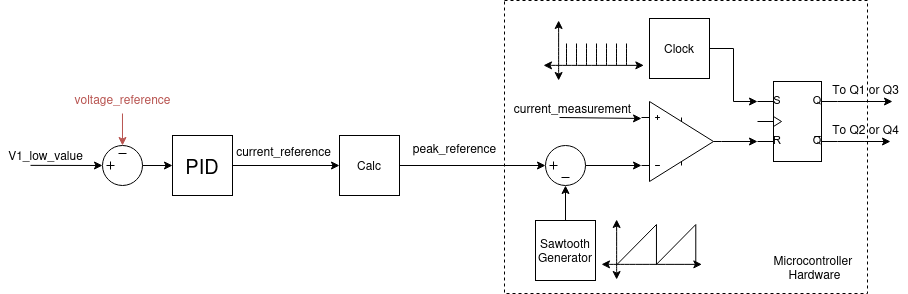

The diagram above was exported from draw.io. Its source (the exported page's mxGraphModel, read from the mxfile embedded in the PNG):
<mxGraphModel dx="5632" dy="6047" grid="0" gridSize="10" guides="1" tooltips="1" connect="1" arrows="1" fold="1" page="1" pageScale="1" pageWidth="1169" pageHeight="827" background="none" math="1" shadow="0">
  <root>
    <mxCell id="0" />
    <mxCell id="1" parent="0" />
    <mxCell id="2" value="" style="group" vertex="1" connectable="0" parent="1">
      <mxGeometry x="2998" y="945" width="907.5" height="293" as="geometry" />
    </mxCell>
    <mxCell id="3" value="&lt;div align=&quot;right&quot;&gt;&lt;br&gt;&lt;/div&gt;" style="whiteSpace=wrap;html=1;fillColor=none;dashed=1;" vertex="1" parent="2">
      <mxGeometry x="504" width="363" height="293" as="geometry" />
    </mxCell>
    <mxCell id="4" value="" style="endArrow=classic;html=1;rounded=0;entryX=0;entryY=0.5;entryDx=0;entryDy=0;exitX=1;exitY=0.5;exitDx=0;exitDy=0;edgeStyle=orthogonalEdgeStyle;elbow=vertical;" edge="1" parent="2" source="5" target="13">
      <mxGeometry width="50" height="50" relative="1" as="geometry">
        <mxPoint x="272" y="161" as="sourcePoint" />
        <mxPoint x="308" y="161" as="targetPoint" />
      </mxGeometry>
    </mxCell>
    <mxCell id="5" value="&lt;font style=&quot;font-size: 20px;&quot;&gt;PID&lt;/font&gt;" style="whiteSpace=wrap;html=1;rounded=0;" vertex="1" parent="2">
      <mxGeometry x="172" y="135" width="60" height="60" as="geometry" />
    </mxCell>
    <mxCell id="6" style="edgeStyle=none;rounded=0;orthogonalLoop=1;jettySize=auto;html=1;entryX=0;entryY=0.5;entryDx=0;entryDy=0;" edge="1" parent="2" target="16">
      <mxGeometry relative="1" as="geometry">
        <mxPoint x="98.9999999997126" y="164.8700000000008" as="targetPoint" />
        <mxPoint x="30" y="164.8699999999999" as="sourcePoint" />
      </mxGeometry>
    </mxCell>
    <mxCell id="7" style="edgeStyle=none;rounded=0;orthogonalLoop=1;jettySize=auto;html=1;exitX=1;exitY=0.5;exitDx=0;exitDy=0;entryX=0;entryY=0.5;entryDx=0;entryDy=0;" edge="1" parent="2" source="16" target="5">
      <mxGeometry relative="1" as="geometry">
        <mxPoint x="204" y="160" as="targetPoint" />
        <mxPoint x="142.0000000002874" y="165.0000000000009" as="sourcePoint" />
      </mxGeometry>
    </mxCell>
    <mxCell id="8" value="&lt;span style=&quot;color: rgb(184, 84, 80);&quot;&gt;voltage_reference&lt;/span&gt;" style="text;html=1;align=center;verticalAlign=middle;resizable=0;points=[];autosize=1;strokeColor=none;fillColor=none;rounded=0;" vertex="1" parent="2">
      <mxGeometry x="62" y="84" width="120" height="30" as="geometry" />
    </mxCell>
    <mxCell id="9" style="edgeStyle=orthogonalEdgeStyle;rounded=0;orthogonalLoop=1;jettySize=auto;html=1;entryX=0.5;entryY=0;entryDx=0;entryDy=0;fillColor=#f8cecc;strokeColor=#b85450;" edge="1" parent="2" target="16">
      <mxGeometry relative="1" as="geometry">
        <mxPoint x="121.86999999999944" y="140" as="targetPoint" />
        <mxPoint x="121.9699999999998" y="113" as="sourcePoint" />
      </mxGeometry>
    </mxCell>
    <mxCell id="10" value="V1_low_value" style="text;html=1;align=center;verticalAlign=middle;resizable=0;points=[];autosize=1;strokeColor=none;fillColor=none;rounded=0;" vertex="1" parent="2">
      <mxGeometry y="140" width="90" height="30" as="geometry" />
    </mxCell>
    <mxCell id="11" value="current_reference" style="text;html=1;align=center;verticalAlign=middle;resizable=0;points=[];autosize=1;strokeColor=none;fillColor=none;rounded=0;" vertex="1" parent="2">
      <mxGeometry x="226" y="138" width="113" height="26" as="geometry" />
    </mxCell>
    <mxCell id="12" value="" style="shape=stencil(rZTvboMgFMWfhq8LStvsa+O296D2bt6UAgH67+2Hoo1ocRtdYkzuPfK7BziRsMo2XAMpaUPYGynLglL/9vVlUnOroXaheeYG+U5AUKwz6gAX3LuegbIBg65V2TuhW/9N+7CqVlJ6CCppI2WkexhH6dfSa4DRl3UYc+vrUGk/4QgOTG8zdEn5kQ0u/g0c+x3GPA8ungGzyndSF8CqHa8PX0ad5H6+Kql9KgMPhLuMQoRwLGwUhEBtIXl8j9M4TWuK/uP4X3nUvI32TBjkozqP/BfxBtaLDgeEQDlCsBxE7GJyjKsMFxPEJsPFKka8ZrjY/AXRxTVxWwth6JbNwtx1w++xa3wD);whiteSpace=wrap;html=1;" vertex="1" parent="2">
      <mxGeometry x="545" y="145" width="40" height="40" as="geometry" />
    </mxCell>
    <mxCell id="13" value="Calc" style="whiteSpace=wrap;html=1;rounded=0;" vertex="1" parent="2">
      <mxGeometry x="339" y="135" width="60" height="60" as="geometry" />
    </mxCell>
    <mxCell id="14" value="" style="endArrow=classic;html=1;rounded=0;entryX=0;entryY=0.5;entryDx=0;entryDy=0;edgeStyle=orthogonalEdgeStyle;elbow=vertical;exitX=1;exitY=0.5;exitDx=0;exitDy=0;" edge="1" parent="2" source="13" target="12">
      <mxGeometry width="50" height="50" relative="1" as="geometry">
        <mxPoint x="449" y="165" as="sourcePoint" />
        <mxPoint x="413" y="170" as="targetPoint" />
      </mxGeometry>
    </mxCell>
    <mxCell id="15" value="peak_reference" style="text;html=1;align=center;verticalAlign=middle;resizable=0;points=[];autosize=1;strokeColor=none;fillColor=none;rounded=0;" vertex="1" parent="2">
      <mxGeometry x="403" y="135" width="101" height="26" as="geometry" />
    </mxCell>
    <mxCell id="16" value="" style="shape=stencil(rZTvboMgFMWfhq8LStvsa+O296D2bt6UAgH67+2Hoo1ocRtdYkzuPfK7BziRsMo2XAMpaUPYGynLglL/9vVlUnOroXaheeYG+U5AUKwz6gAX3LuegbIBg65V2TuhW/9N+7CqVlJ6CCppI2WkexhH6dfSa4DRl3UYc+vrUGk/4QgOTG8zdEn5kQ0u/g0c+x3GPA8ungGzyndSF8CqHa8PX0ad5H6+Kql9KgMPhLuMQoRwLGwUhEBtIXl8j9M4TWuK/uP4X3nUvI32TBjkozqP/BfxBtaLDgeEQDlCsBxE7GJyjKsMFxPEJsPFKka8ZrjY/AXRxTVxWwth6JbNwtx1w++xa3wD);whiteSpace=wrap;html=1;flipV=1;" vertex="1" parent="2">
      <mxGeometry x="102" y="145" width="40" height="40" as="geometry" />
    </mxCell>
    <mxCell id="17" value="" style="group" vertex="1" connectable="0" parent="2">
      <mxGeometry x="601" y="219" width="100.34" height="60" as="geometry" />
    </mxCell>
    <mxCell id="18" value="" style="endArrow=classic;startArrow=classic;html=1;curved=1;rounded=0;" edge="1" parent="17">
      <mxGeometry width="50" height="50" relative="1" as="geometry">
        <mxPoint x="15.126633165829144" y="60" as="sourcePoint" />
        <mxPoint x="15.126633165829144" as="targetPoint" />
      </mxGeometry>
    </mxCell>
    <mxCell id="19" value="" style="endArrow=classic;startArrow=classic;html=1;curved=1;rounded=0;" edge="1" parent="17">
      <mxGeometry width="50" height="50" relative="1" as="geometry">
        <mxPoint y="44.87394957983194" as="sourcePoint" />
        <mxPoint x="100.33999999999999" y="44.87394957983194" as="targetPoint" />
      </mxGeometry>
    </mxCell>
    <mxCell id="20" value="" style="shape=stencil(xZNNDoMgEIVPM3sCXqCx9R6otBKpEKDa3r78aNMqdGOTbkhmHnx5Aw8gpemoYoBRB+QIGGPkFldOsSzmkhrFGht7I9Wc1oJFxVgtezbx1s4EPnRMc+tVcgJ0AI9EQMqaNv1Fy9vQrgTAVVY7S80SwkvmQkQHoVUlNynqvW2ERb7K0Z++R/vzwI/P60ijF4LgwxthhdhP+BOi2D1H8XMT3xEhSpnXdknP5SQc2wQtdOPvCI0n);whiteSpace=wrap;html=1;" vertex="1" parent="17">
      <mxGeometry x="15.630854271356785" y="5.042016806722689" width="78.65849246231156" height="39.831932773109244" as="geometry" />
    </mxCell>
    <mxCell id="21" value="&lt;div&gt;Sawtooth&lt;/div&gt;&lt;div&gt;Generator&lt;br&gt;&lt;/div&gt;" style="whiteSpace=wrap;html=1;rounded=0;" vertex="1" parent="2">
      <mxGeometry x="535" y="220" width="60" height="60" as="geometry" />
    </mxCell>
    <mxCell id="22" value="" style="endArrow=classic;html=1;rounded=0;entryX=0.5;entryY=1;entryDx=0;entryDy=0;exitX=0.5;exitY=0;exitDx=0;exitDy=0;edgeStyle=orthogonalEdgeStyle;elbow=vertical;" edge="1" parent="2" source="21" target="12">
      <mxGeometry width="50" height="50" relative="1" as="geometry">
        <mxPoint x="449" y="175" as="sourcePoint" />
        <mxPoint x="555" y="175" as="targetPoint" />
      </mxGeometry>
    </mxCell>
    <mxCell id="23" value="" style="verticalLabelPosition=bottom;shadow=0;dashed=0;align=center;html=1;verticalAlign=top;shape=mxgraph.electrical.logic_gates.synchronous_rs_latch;fillStyle=auto;fillColor=none;flipV=0;" vertex="1" parent="2">
      <mxGeometry x="757" y="81" width="80" height="80" as="geometry" />
    </mxCell>
    <mxCell id="24" value="" style="shape=stencil(rZbRboMgGIWfhttFIUZ3ubjtPailk5SCAdpub18UbQpWZsHEmPAf+TyeH1SAatXijgCYtQB9AgjzLDNnM756Y6w60mhbvGBJ8Y4RqygtxZFc6V6PDMpbIqnuVfQFsg9zTX+guhGcGwgVXDnKg25gmHIzN/u1sPH2f+PoDdpxZ+5wIprI0aatAvgdDa62AuceuNjM8YTyw0iDVM8hqDaVpY6heoeb448UZ76fz1rUDkKSJ8JdpozZ1RR4qA7362wmTPJJXMhDL7wuh/KaCIzyZcJ9P7zCeHcZxSpEw4QK5WDqC1GYTf1fiNsn7T7iBkmvQ4RMVOkm1iFcE1Hd9l3EMFwbhYuAxes2fES6izLdRUxL8jJ5YUCU7MJbnmUZ4cLLAiVnEbNTvSzCiMg31TBt9r0YqvaXZSjcAA==);whiteSpace=wrap;html=1;aspect=fixed;flipV=1;strokeWidth=1;" vertex="1" parent="2">
      <mxGeometry x="641" y="101" width="80" height="80" as="geometry" />
    </mxCell>
    <mxCell id="25" value="current_measurement" style="text;html=1;align=center;verticalAlign=middle;resizable=0;points=[];autosize=1;strokeColor=none;fillColor=none;rounded=0;" vertex="1" parent="2">
      <mxGeometry x="504" y="95" width="135" height="26" as="geometry" />
    </mxCell>
    <mxCell id="26" value="" style="endArrow=classic;html=1;rounded=0;entryX=0;entryY=0.8;entryDx=0;entryDy=0;exitX=1;exitY=0.5;exitDx=0;exitDy=0;edgeStyle=orthogonalEdgeStyle;elbow=vertical;" edge="1" parent="2" source="12" target="24">
      <mxGeometry width="50" height="50" relative="1" as="geometry">
        <mxPoint x="512" y="108" as="sourcePoint" />
        <mxPoint x="618" y="108" as="targetPoint" />
      </mxGeometry>
    </mxCell>
    <mxCell id="27" value="" style="endArrow=classic;html=1;rounded=0;entryX=0;entryY=0.2;entryDx=0;entryDy=0;edgeStyle=elbowEdgeStyle;elbow=vertical;" edge="1" parent="2" target="24">
      <mxGeometry width="50" height="50" relative="1" as="geometry">
        <mxPoint x="559" y="117" as="sourcePoint" />
        <mxPoint x="641.0000000000009" y="118" as="targetPoint" />
      </mxGeometry>
    </mxCell>
    <mxCell id="28" value="" style="endArrow=classic;html=1;rounded=0;entryX=0;entryY=0.75;entryDx=0;entryDy=0;exitX=1;exitY=0.5;exitDx=0;exitDy=0;edgeStyle=orthogonalEdgeStyle;elbow=vertical;entryPerimeter=0;" edge="1" parent="2" source="24" target="23">
      <mxGeometry width="50" height="50" relative="1" as="geometry">
        <mxPoint x="765" y="195" as="sourcePoint" />
        <mxPoint x="821" y="195" as="targetPoint" />
      </mxGeometry>
    </mxCell>
    <mxCell id="29" value="Clock" style="whiteSpace=wrap;html=1;rounded=0;" vertex="1" parent="2">
      <mxGeometry x="649" y="18" width="60" height="60" as="geometry" />
    </mxCell>
    <mxCell id="30" value="" style="endArrow=classic;html=1;rounded=0;entryX=0;entryY=0.25;entryDx=0;entryDy=0;exitX=1;exitY=0.5;exitDx=0;exitDy=0;edgeStyle=orthogonalEdgeStyle;elbow=vertical;entryPerimeter=0;" edge="1" parent="2" source="29" target="23">
      <mxGeometry width="50" height="50" relative="1" as="geometry">
        <mxPoint x="731" y="151" as="sourcePoint" />
        <mxPoint x="767" y="151" as="targetPoint" />
      </mxGeometry>
    </mxCell>
    <mxCell id="31" value="" style="group" vertex="1" connectable="0" parent="2">
      <mxGeometry x="543" y="20" width="100.34" height="60" as="geometry" />
    </mxCell>
    <mxCell id="32" value="" style="endArrow=classic;startArrow=classic;html=1;curved=1;rounded=0;" edge="1" parent="31">
      <mxGeometry width="50" height="50" relative="1" as="geometry">
        <mxPoint x="15.126633165829144" y="60" as="sourcePoint" />
        <mxPoint x="15.126633165829144" as="targetPoint" />
      </mxGeometry>
    </mxCell>
    <mxCell id="33" value="" style="endArrow=classic;startArrow=classic;html=1;curved=1;rounded=0;" edge="1" parent="31">
      <mxGeometry width="50" height="50" relative="1" as="geometry">
        <mxPoint y="44.87394957983194" as="sourcePoint" />
        <mxPoint x="100.33999999999999" y="44.87394957983194" as="targetPoint" />
      </mxGeometry>
    </mxCell>
    <mxCell id="34" value="" style="endArrow=none;startArrow=none;html=1;curved=1;rounded=0;startFill=0;" edge="1" parent="31">
      <mxGeometry width="50" height="50" relative="1" as="geometry">
        <mxPoint x="23" y="45" as="sourcePoint" />
        <mxPoint x="23" y="23" as="targetPoint" />
      </mxGeometry>
    </mxCell>
    <mxCell id="35" value="" style="endArrow=none;startArrow=none;html=1;curved=1;rounded=0;startFill=0;" edge="1" parent="31">
      <mxGeometry width="50" height="50" relative="1" as="geometry">
        <mxPoint x="33" y="45" as="sourcePoint" />
        <mxPoint x="33" y="23" as="targetPoint" />
      </mxGeometry>
    </mxCell>
    <mxCell id="36" value="" style="endArrow=none;startArrow=none;html=1;curved=1;rounded=0;startFill=0;" edge="1" parent="31">
      <mxGeometry width="50" height="50" relative="1" as="geometry">
        <mxPoint x="43" y="45" as="sourcePoint" />
        <mxPoint x="43" y="23" as="targetPoint" />
      </mxGeometry>
    </mxCell>
    <mxCell id="37" value="" style="endArrow=none;startArrow=none;html=1;curved=1;rounded=0;startFill=0;" edge="1" parent="31">
      <mxGeometry width="50" height="50" relative="1" as="geometry">
        <mxPoint x="53" y="45" as="sourcePoint" />
        <mxPoint x="53" y="23" as="targetPoint" />
      </mxGeometry>
    </mxCell>
    <mxCell id="38" value="" style="endArrow=none;startArrow=none;html=1;curved=1;rounded=0;startFill=0;" edge="1" parent="31">
      <mxGeometry width="50" height="50" relative="1" as="geometry">
        <mxPoint x="63" y="45" as="sourcePoint" />
        <mxPoint x="63" y="23" as="targetPoint" />
      </mxGeometry>
    </mxCell>
    <mxCell id="39" value="" style="endArrow=none;startArrow=none;html=1;curved=1;rounded=0;startFill=0;" edge="1" parent="31">
      <mxGeometry width="50" height="50" relative="1" as="geometry">
        <mxPoint x="73" y="45" as="sourcePoint" />
        <mxPoint x="73" y="23" as="targetPoint" />
      </mxGeometry>
    </mxCell>
    <mxCell id="40" value="" style="endArrow=none;startArrow=none;html=1;curved=1;rounded=0;startFill=0;" edge="1" parent="31">
      <mxGeometry width="50" height="50" relative="1" as="geometry">
        <mxPoint x="83" y="45" as="sourcePoint" />
        <mxPoint x="83" y="23" as="targetPoint" />
      </mxGeometry>
    </mxCell>
    <mxCell id="41" value="&amp;nbsp;" style="text;whiteSpace=wrap;html=1;" vertex="1" parent="2">
      <mxGeometry x="531.3846153846152" y="73.53846153846098" width="31" height="36" as="geometry" />
    </mxCell>
    <mxCell id="42" value="" style="endArrow=classic;html=1;rounded=0;entryX=0;entryY=0.75;entryDx=0;entryDy=0;exitX=1;exitY=0.25;exitDx=0;exitDy=0;edgeStyle=orthogonalEdgeStyle;elbow=vertical;entryPerimeter=0;exitPerimeter=0;" edge="1" parent="2" source="23">
      <mxGeometry width="50" height="50" relative="1" as="geometry">
        <mxPoint x="856" y="101" as="sourcePoint" />
        <mxPoint x="892" y="101" as="targetPoint" />
      </mxGeometry>
    </mxCell>
    <mxCell id="43" value="" style="endArrow=classic;html=1;rounded=0;exitX=1;exitY=0.75;exitDx=0;exitDy=0;edgeStyle=orthogonalEdgeStyle;elbow=vertical;exitPerimeter=0;" edge="1" parent="2" source="23">
      <mxGeometry width="50" height="50" relative="1" as="geometry">
        <mxPoint x="847" y="140.90999999999985" as="sourcePoint" />
        <mxPoint x="890" y="141" as="targetPoint" />
      </mxGeometry>
    </mxCell>
    <mxCell id="44" value="To Q1 or Q3" style="text;html=1;align=center;verticalAlign=middle;resizable=0;points=[];autosize=1;strokeColor=none;fillColor=none;" vertex="1" parent="2">
      <mxGeometry x="822.5" y="76" width="85" height="26" as="geometry" />
    </mxCell>
    <mxCell id="45" value="To Q2 or Q4" style="text;html=1;align=center;verticalAlign=middle;resizable=0;points=[];autosize=1;strokeColor=none;fillColor=none;" vertex="1" parent="2">
      <mxGeometry x="822.5" y="116" width="85" height="26" as="geometry" />
    </mxCell>
    <mxCell id="46" value="&lt;div&gt;Microcontroller&amp;nbsp;&lt;/div&gt;&lt;div&gt;Hardware&lt;/div&gt;" style="text;html=1;align=center;verticalAlign=middle;resizable=0;points=[];autosize=1;strokeColor=none;fillColor=none;" vertex="1" parent="2">
      <mxGeometry x="764" y="246" width="100" height="41" as="geometry" />
    </mxCell>
  </root>
</mxGraphModel>